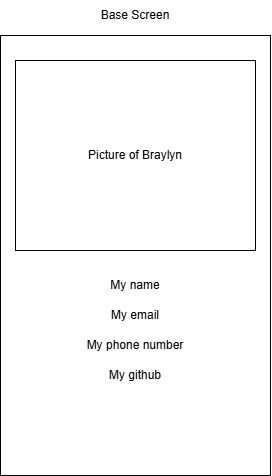

The diagram above was exported from draw.io. Its source (the exported page's mxGraphModel, read from the mxfile embedded in the PNG):
<mxGraphModel dx="458" dy="1554" grid="1" gridSize="10" guides="1" tooltips="1" connect="1" arrows="1" fold="1" page="1" pageScale="1" pageWidth="850" pageHeight="1100" math="0" shadow="0">
  <root>
    <mxCell id="0" />
    <mxCell id="1" parent="0" />
    <mxCell id="onSd139IhIrS6KdgjVft-1" value="" style="rounded=0;whiteSpace=wrap;html=1;rotation=90;" vertex="1" parent="1">
      <mxGeometry x="-10" y="50" width="440" height="270" as="geometry" />
    </mxCell>
    <mxCell id="onSd139IhIrS6KdgjVft-2" value="Base Screen" style="text;strokeColor=none;align=center;fillColor=none;html=1;verticalAlign=middle;whiteSpace=wrap;rounded=0;" vertex="1" parent="1">
      <mxGeometry x="165" y="-70" width="90" height="30" as="geometry" />
    </mxCell>
    <mxCell id="onSd139IhIrS6KdgjVft-3" value="Picture of Braylyn" style="rounded=0;whiteSpace=wrap;html=1;" vertex="1" parent="1">
      <mxGeometry x="90" y="-10" width="240" height="190" as="geometry" />
    </mxCell>
    <mxCell id="onSd139IhIrS6KdgjVft-4" value="My name" style="text;html=1;align=center;verticalAlign=middle;whiteSpace=wrap;rounded=0;" vertex="1" parent="1">
      <mxGeometry x="180" y="200" width="60" height="30" as="geometry" />
    </mxCell>
    <mxCell id="onSd139IhIrS6KdgjVft-5" value="My email" style="text;html=1;align=center;verticalAlign=middle;whiteSpace=wrap;rounded=0;" vertex="1" parent="1">
      <mxGeometry x="180" y="230" width="60" height="30" as="geometry" />
    </mxCell>
    <mxCell id="onSd139IhIrS6KdgjVft-6" value="My phone number" style="text;html=1;align=center;verticalAlign=middle;whiteSpace=wrap;rounded=0;" vertex="1" parent="1">
      <mxGeometry x="160" y="260" width="100" height="30" as="geometry" />
    </mxCell>
    <mxCell id="onSd139IhIrS6KdgjVft-7" value="My github" style="text;html=1;align=center;verticalAlign=middle;whiteSpace=wrap;rounded=0;" vertex="1" parent="1">
      <mxGeometry x="160" y="290" width="100" height="30" as="geometry" />
    </mxCell>
  </root>
</mxGraphModel>